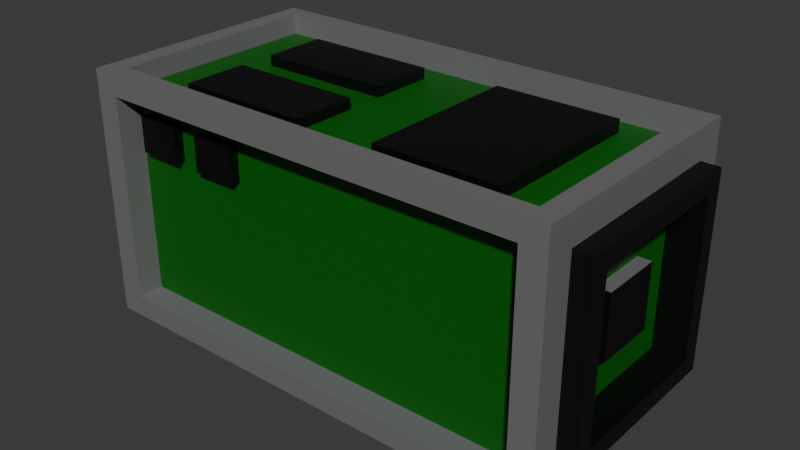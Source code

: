 # Source: alcubierre_drive.blend  (saved by Blender 4.3.34; exported with 4.5.12 LTS)
import bpy
from mathutils import Matrix  # noqa: F401  (used for matrix-valued properties, if any)

bpy.ops.wm.read_factory_settings(use_empty=True)
scene = bpy.context.scene
scene.name = 'Scene'

# ---- collections
col_collection = bpy.data.collections.new('Collection'); scene.collection.children.link(col_collection)

# ---- materials (node trees are filled in below, after node groups)
mat_material_001 = bpy.data.materials.new('Material.001')
mat_material_002 = bpy.data.materials.new('Material.002')
mat_material_003 = bpy.data.materials.new('Material.003')

# ---- material node trees
mat_material_001.use_nodes = True; mat_material_001.node_tree.nodes.clear()
_N = mat_material_001.node_tree.nodes; _L = mat_material_001.node_tree.links
n0 = _N.new('ShaderNodeBsdfPrincipled'); n0.name = 'Principled BSDF'; n0.location = (10, 300)
n0.inputs[0].default_value = (0.214, 0.214, 0.214, 1.0)
n0.inputs[1].default_value = 0.2756
n1 = _N.new('ShaderNodeOutputMaterial'); n1.name = 'Material Output'; n1.location = (300, 300)
_L.new(n0.outputs[0], n1.inputs[0])
n1.is_active_output = True
mat_material_002.use_nodes = True; mat_material_002.node_tree.nodes.clear()
_N = mat_material_002.node_tree.nodes; _L = mat_material_002.node_tree.links
n0 = _N.new('ShaderNodeBsdfPrincipled'); n0.name = 'Principled BSDF'; n0.location = (10, 300)
n0.inputs[0].default_value = (0.0, 0.0, 0.0, 1.0)
n1 = _N.new('ShaderNodeOutputMaterial'); n1.name = 'Material Output'; n1.location = (300, 300)
_L.new(n0.outputs[0], n1.inputs[0])
n1.is_active_output = True
mat_material_003.use_nodes = True; mat_material_003.node_tree.nodes.clear()
_N = mat_material_003.node_tree.nodes; _L = mat_material_003.node_tree.links
n0 = _N.new('ShaderNodeBsdfPrincipled'); n0.name = 'Principled BSDF'; n0.location = (10, 300)
n0.inputs[0].default_value = (0.000844, 0.111, 0.0, 1.0)
n1 = _N.new('ShaderNodeOutputMaterial'); n1.name = 'Material Output'; n1.location = (300, 300)
_L.new(n0.outputs[0], n1.inputs[0])
n1.is_active_output = True

# ---- world
world_world = bpy.data.worlds.new('World'); scene.world = world_world
world_world.use_nodes = True; world_world.node_tree.nodes.clear()
_N = world_world.node_tree.nodes; _L = world_world.node_tree.links
n0 = _N.new('ShaderNodeOutputWorld'); n0.name = 'World Output'; n0.location = (300, 300)
n1 = _N.new('ShaderNodeBackground'); n1.name = 'Background'; n1.location = (10, 300)
n1.inputs[0].default_value = (0.05088, 0.05088, 0.05088, 1.0)
_L.new(n1.outputs[0], n0.inputs[0])
n0.is_active_output = True
world_world.color = (0.05088, 0.05088, 0.05088)
world_world.sun_shadow_jitter_overblur = 0.0

# ---- meshes
me_cube_001 = bpy.data.meshes.new('Cube.001')
me_cube_001.from_pydata([(-0.4814, -0.1933, -0.1933), (-0.44, -0.2128, 0.25), (-0.4814, 0.1933, -0.1933), (-0.44, 0.2128, 0.25), (0.4324, -0.25, -0.2068), (0.44, -0.2128, 0.25), (0.4814, 0.1911, -0.1911), (0.44, 0.2128, 0.25), (-0.4814, -0.1933, 0.1933), (-0.4814, 0.1933, 0.1933), (0.4814, 0.1911, 0.1911), (0.4324, -0.25, 0.2068), (-0.44, -0.2128, 0.2111), (-0.44, 0.2128, 0.2111), (0.44, 0.2128, 0.2111), (0.44, -0.2128, 0.2111), (-0.44, 0.1277, 0.2111), (-0.44, 0.04256, 0.2111), (0.345, -0.1681, 0.2111), (0.345, 0.1681, 0.2111), (0.1005, -0.1681, 0.2111), (0.1005, 0.1681, 0.2111), (-0.44, -0.04256, 0.2111), (-0.44, -0.1277, 0.2111), (-0.44, -0.2128, 0.2111), (-0.44, 0.2128, 0.2111), (-0.264, 0.2128, 0.2111), (-0.088, 0.2128, 0.2111), (-0.088, -0.2128, 0.2111), (-0.264, -0.2128, 0.2111), (-0.06289, 0.1683, 0.2111), (-0.06289, 0.03786, 0.2111), (-0.06289, -0.03501, 0.2111), (-0.06289, -0.1654, 0.2111), (-0.3325, 0.1683, 0.2111), (-0.3325, 0.03786, 0.2111), (-0.3325, -0.03501, 0.2111), (-0.3325, -0.1654, 0.2111), (0.088, -0.2128, 0.2111), (0.264, -0.2128, 0.2111), (0.264, 0.2128, 0.2111), (0.088, 0.2128, 0.2111), (-0.06289, 0.1683, 0.2324), (-0.06289, 0.03786, 0.2324), (-0.06289, -0.03501, 0.2324), (-0.06289, -0.1654, 0.2324), (-0.3325, 0.1683, 0.2324), (-0.3325, 0.03786, 0.2324), (-0.3325, -0.03501, 0.2324), (-0.3325, -0.1654, 0.2324), (0.345, 0.1681, 0.2356), (0.345, -0.1681, 0.2356), (0.1005, 0.1681, 0.2356), (0.1005, -0.1681, 0.2356), (-0.3896, 0.25, -0.1985), (-0.4324, -0.25, -0.2068), (-0.4324, -0.25, 0.2068), (-0.3896, 0.25, -0.007979), (-0.4459, 0.1933, -0.1933), (-0.4459, -0.1933, -0.1933), (-0.4459, -0.1933, 0.1933), (-0.4459, 0.1933, 0.1933), (-0.4459, 0.1933, -0.1933), (-0.4459, -0.1933, -0.1933), (-0.4459, -0.1933, 0.1933), (-0.4459, 0.1933, 0.1933), (-0.4459, 0.116, -0.1933), (-0.4459, 0.03866, -0.1933), (-0.4459, -0.03866, -0.1933), (-0.4459, -0.116, -0.1933), (-0.4459, -0.116, 0.1933), (-0.4459, -0.03866, 0.1933), (-0.4459, 0.03866, 0.1933), (-0.4459, 0.116, 0.1933), (-0.4459, -0.1933, -0.06443), (-0.4459, -0.1933, 0.06443), (-0.4459, 0.1933, 0.06443), (-0.4459, 0.1933, -0.06443), (-0.4459, -0.164, 0.1475), (-0.4459, -0.164, -0.1475), (-0.4459, -0.05466, 0.1475), (-0.4459, -0.05466, -0.1475), (-0.4459, 0.05466, 0.1475), (-0.4459, 0.05466, -0.1475), (-0.4459, 0.164, 0.1475), (-0.4459, 0.164, -0.1475), (-0.4675, -0.164, 0.1475), (-0.4675, -0.164, -0.1475), (-0.4675, -0.05466, 0.1475), (-0.4675, -0.05466, -0.1475), (-0.4675, 0.05466, 0.1475), (-0.4675, 0.05466, -0.1475), (-0.4675, 0.164, 0.1475), (-0.4675, 0.164, -0.1475), (-0.4814, -0.25, -0.25), (-0.4814, -0.25, 0.25), (0.4814, -0.1911, 0.1911), (0.4814, -0.1911, -0.1911), (-0.4324, -0.1975, -0.2068), (-0.4324, -0.1975, 0.2068), (0.4324, -0.1975, 0.2068), (0.4324, -0.1975, -0.2068), (-0.4324, -0.1975, -0.2068), (-0.4324, -0.1975, 0.2068), (0.4324, -0.1975, 0.2068), (0.4324, -0.1975, -0.2068), (-0.2594, -0.1975, -0.2068), (-0.08647, -0.1975, -0.2068), (0.08647, -0.1975, -0.2068), (0.2594, -0.1975, -0.2068), (0.2594, -0.1975, 0.2068), (0.08647, -0.1975, 0.2068), (-0.08647, -0.1975, 0.2068), (-0.2594, -0.1975, 0.2068), (-0.4324, -0.1975, -0.06894), (-0.4324, -0.1975, 0.06894), (0.4324, -0.1975, 0.06894), (0.4324, -0.1975, -0.06894), (-0.1774, -0.1975, 0.1664), (-0.1774, -0.1975, 0.09626), (-0.2653, -0.1975, 0.1664), (-0.2653, -0.1975, 0.09626), (-0.3208, -0.1975, 0.1664), (-0.3208, -0.1975, 0.09626), (-0.4087, -0.1975, 0.1664), (-0.4087, -0.1975, 0.09626), (-0.1774, -0.218, 0.1664), (-0.1774, -0.218, 0.09626), (-0.2653, -0.218, 0.1664), (-0.2653, -0.218, 0.09626), (-0.3208, -0.218, 0.1664), (-0.3208, -0.218, 0.09626), (-0.4087, -0.218, 0.1664), (-0.4087, -0.218, 0.09626), (-0.0227, 0.25, -0.007979), (-0.0227, 0.25, -0.1985), (0.4814, -0.25, -0.25), (0.4814, -0.25, 0.25), (0.5186, 0.1546, 0.1546), (0.5186, 0.1546, -0.1546), (0.5186, -0.1546, -0.1546), (0.5186, -0.1546, 0.1546), (0.5186, 0.1911, 0.1911), (0.5186, 0.1911, -0.1911), (0.5186, -0.1911, -0.1911), (0.5186, -0.1911, 0.1911), (0.4544, 0.063, 0.063), (0.4544, 0.063, -0.063), (0.4544, -0.063, -0.063), (0.4544, -0.063, 0.063), (0.4544, 0.1546, 0.1546), (0.4544, 0.1546, -0.1546), (0.4544, -0.1546, -0.1546), (0.4544, -0.1546, 0.1546), (0.4807, 0.063, 0.063), (0.4807, 0.063, -0.063), (0.4807, -0.063, -0.063), (0.4807, -0.063, 0.063), (-0.4814, 0.25, 0.25), (-0.4814, 0.25, -0.25), (0.4814, 0.25, -0.25), (0.4814, 0.25, 0.25), (-0.3226, 0.2003, -0.04276), (-0.3226, 0.2003, -0.1637), (-0.08968, 0.2003, -0.1637), (-0.08968, 0.2003, -0.04276), (-0.3896, 0.2003, -0.007979), (-0.3896, 0.2003, -0.1985), (-0.0227, 0.2003, -0.1985), (-0.0227, 0.2003, -0.007979), (-0.3226, 0.2003, -0.04276), (-0.3226, 0.2003, -0.1637), (-0.08968, 0.2003, -0.1637), (-0.08968, 0.2003, -0.04276), (-0.1673, 0.2003, -0.1637), (-0.2449, 0.2003, -0.1637), (-0.2449, 0.2003, -0.04276), (-0.1673, 0.2003, -0.04276), (-0.3226, 0.2358, -0.04276), (-0.3226, 0.2358, -0.1637), (-0.2449, 0.2358, -0.1637), (-0.1673, 0.2358, -0.04276), (-0.08968, 0.2358, -0.04276), (-0.08968, 0.2358, -0.1637), (-0.1673, 0.2358, -0.1637), (-0.2449, 0.2358, -0.04276)], [], [(8, 9, 61, 60), (57, 134, 169, 166), (10, 96, 145, 142), (11, 56, 99, 100), (159, 160, 136, 94), (5, 7, 14, 15), (1, 3, 158, 95), (3, 7, 161, 158), (7, 5, 137, 161), (5, 1, 95, 137), (3, 1, 12, 13), (1, 5, 15, 12), (7, 3, 13, 14), (31, 35, 36, 32), (40, 41, 21, 19), (36, 37, 49, 48), (27, 26, 34, 30), (37, 23, 24, 29), (33, 37, 29, 28), (35, 31, 43, 47), (26, 25, 16, 34), (34, 16, 17, 35), (35, 17, 22, 36), (36, 22, 23, 37), (18, 20, 38, 39), (21, 20, 53, 52), (42, 46, 47, 43), (44, 48, 49, 45), (34, 35, 47, 46), (33, 32, 44, 45), (31, 30, 42, 43), (32, 36, 48, 44), (30, 34, 46, 42), (37, 33, 45, 49), (30, 21, 41, 27), (20, 21, 30, 31, 32, 33), (28, 38, 20, 33), (19, 14, 40), (15, 18, 39), (15, 14, 19, 18), (50, 52, 53, 51), (20, 18, 51, 53), (18, 19, 50, 51), (19, 21, 52, 50), (0, 2, 159, 94), (8, 0, 94, 95), (9, 8, 95, 158), (2, 9, 158, 159), (75, 64, 70, 78), (2, 0, 59, 58), (9, 2, 58, 61), (0, 8, 60, 59), (84, 73, 65, 76), (78, 70, 71, 80), (80, 71, 72, 82), (82, 72, 73, 84), (67, 83, 85, 66), (81, 79, 87, 89), (68, 81, 83, 67), (81, 80, 82, 83), (69, 79, 81, 68), (80, 81, 89, 88), (66, 85, 77, 62), (85, 84, 76, 77), (63, 74, 79, 69), (74, 75, 78, 79), (91, 90, 92, 93), (87, 86, 88, 89), (79, 78, 86, 87), (85, 83, 91, 93), (78, 80, 88, 86), (82, 84, 92, 90), (84, 85, 93, 92), (83, 82, 90, 91), (55, 56, 95, 94), (11, 4, 136, 137), (4, 55, 94, 136), (56, 11, 137, 95), (116, 104, 110, 118), (4, 11, 100, 101), (55, 4, 101, 98), (56, 55, 98, 99), (124, 113, 103, 115), (118, 110, 111, 120), (120, 111, 112, 122), (122, 112, 113, 124), (107, 123, 125, 106), (123, 122, 130, 131), (108, 121, 123, 107), (121, 120, 122, 123), (109, 119, 121, 108), (124, 125, 133, 132), (106, 125, 114, 102), (125, 124, 115, 114), (105, 117, 119, 109), (117, 116, 118, 119), (131, 130, 132, 133), (127, 126, 128, 129), (120, 121, 129, 128), (121, 119, 127, 129), (119, 118, 126, 127), (125, 123, 131, 133), (118, 120, 128, 126), (122, 124, 132, 130), (10, 6, 160, 161), (6, 97, 136, 160), (96, 10, 161, 137), (97, 96, 137, 136), (138, 141, 153, 150), (6, 10, 142, 143), (96, 97, 144, 145), (97, 6, 143, 144), (138, 139, 143, 142), (139, 140, 144, 143), (141, 138, 142, 145), (140, 141, 145, 144), (146, 149, 157, 154), (139, 138, 150, 151), (141, 140, 152, 153), (140, 139, 151, 152), (146, 147, 151, 150), (147, 148, 152, 151), (149, 146, 150, 153), (148, 149, 153, 152), (155, 154, 157, 156), (147, 146, 154, 155), (149, 148, 156, 157), (148, 147, 155, 156), (57, 54, 159, 158), (54, 135, 160, 159), (134, 57, 158, 161), (135, 134, 161, 160), (177, 173, 182, 181), (54, 57, 166, 167), (134, 135, 168, 169), (135, 54, 167, 168), (162, 163, 167, 166), (163, 164, 168, 167), (165, 162, 166, 169), (164, 165, 169, 168), (172, 174, 184, 183), (175, 176, 177, 174), (179, 178, 185, 180), (184, 181, 182, 183), (171, 170, 178, 179), (174, 177, 181, 184), (173, 172, 183, 182), (175, 171, 179, 180), (176, 175, 180, 185), (170, 176, 185, 178)])
me_cube_001.polygons.foreach_set('material_index', [0, 0, 1, 0, 0, 0, 0, 0, 0, 0, 0, 0, 0, 2, 2, 1, 2, 2, 2, 1, 2, 2, 2, 2, 2, 1, 1, 1, 1, 1, 1, 1, 1, 1, 2, 2, 2, 2, 2, 2, 1, 1, 1, 1, 0, 0, 0, 0, 2, 0, 0, 0, 2, 2, 2, 2, 2, 1, 2, 2, 2, 1, 2, 2, 2, 2, 1, 1, 1, 1, 1, 1, 1, 1, 0, 0, 0, 0, 2, 0, 0, 0, 2, 2, 2, 2, 2, 1, 2, 2, 2, 1, 2, 2, 2, 2, 1, 1, 1, 1, 1, 1, 1, 1, 0, 0, 0, 0, 1, 1, 1, 1, 1, 1, 1, 1, 0, 1, 0, 1, 2, 2, 2, 2, 1, 1, 1, 1, 0, 0, 0, 0, 1, 0, 0, 0, 2, 2, 2, 2, 1, 2, 1, 1, 1, 1, 1, 1, 1, 1])
_uv = me_cube_001.uv_layers.new(name='UVMap')
_uv.uv.foreach_set('vector', [0.5967, 0.02835, 0.5967, 0.2217, 0.5967, 0.2217, 0.5967, 0.02835, 0.5476, 0.3274, 0.5476, 0.4226, 0.5476, 0.4226, 0.5476, 0.3274, 0.5956, 0.5294, 0.5956, 0.7206, 0.5956, 0.7206, 0.5956, 0.5294, 0.6034, 0.7716, 0.6034, 0.9784, 0.6034, 0.9784, 0.6034, 0.7716, 0.125, 0.5, 0.375, 0.5, 0.375, 0.75, 0.125, 0.75, 0.6436, 0.7314, 0.6436, 0.5186, 0.6436, 0.5186, 0.6436, 0.7314, 0.8564, 0.7314, 0.8564, 0.5186, 0.875, 0.5, 0.875, 0.75, 0.8564, 0.5186, 0.6436, 0.5186, 0.625, 0.5, 0.875, 0.5, 0.6436, 0.5186, 0.6436, 0.7314, 0.625, 0.75, 0.625, 0.5, 0.6436, 0.7314, 0.8564, 0.7314, 0.875, 0.75, 0.625, 0.75, 0.8564, 0.5186, 0.8564, 0.7314, 0.8564, 0.7314, 0.8564, 0.5186, 0.8564, 0.7314, 0.6436, 0.7314, 0.6436, 0.7314, 0.8564, 0.7314, 0.6436, 0.5186, 0.8564, 0.5186, 0.8564, 0.5186, 0.6436, 0.5186, 0.7713, 0.6037, 0.8138, 0.6037, 0.8138, 0.6463, 0.7713, 0.6463, 0.6862, 0.5186, 0.7287, 0.5186, 0.7287, 0.5895, 0.6862, 0.5895, 0.8138, 0.6463, 0.8138, 0.6888, 0.8138, 0.6888, 0.8138, 0.6463, 0.7713, 0.5186, 0.8138, 0.5186, 0.8138, 0.5612, 0.7713, 0.5612, 0.8138, 0.6888, 0.8564, 0.6888, 0.8564, 0.7314, 0.8138, 0.7314, 0.7713, 0.6888, 0.8138, 0.6888, 0.8138, 0.7314, 0.7713, 0.7314, 0.8138, 0.6037, 0.7713, 0.6037, 0.7713, 0.6037, 0.8138, 0.6037, 0.8138, 0.5186, 0.8564, 0.5186, 0.8564, 0.5612, 0.8138, 0.5612, 0.8138, 0.5612, 0.8564, 0.5612, 0.8564, 0.6037, 0.8138, 0.6037, 0.8138, 0.6037, 0.8564, 0.6037, 0.8564, 0.6463, 0.8138, 0.6463, 0.8138, 0.6463, 0.8564, 0.6463, 0.8564, 0.6888, 0.8138, 0.6888, 0.6862, 0.6605, 0.7287, 0.6605, 0.7287, 0.7314, 0.6862, 0.7314, 0.7287, 0.5895, 0.7287, 0.6605, 0.7287, 0.6605, 0.7287, 0.5895, 0.7713, 0.5612, 0.8138, 0.5612, 0.8138, 0.6037, 0.7713, 0.6037, 0.7713, 0.6463, 0.8138, 0.6463, 0.8138, 0.6888, 0.7713, 0.6888, 0.8138, 0.5612, 0.8138, 0.6037, 0.8138, 0.6037, 0.8138, 0.5612, 0.7713, 0.6888, 0.7713, 0.6463, 0.7713, 0.6463, 0.7713, 0.6888, 0.7713, 0.6037, 0.7713, 0.5612, 0.7713, 0.5612, 0.7713, 0.6037, 0.7713, 0.6463, 0.8138, 0.6463, 0.8138, 0.6463, 0.7713, 0.6463, 0.7713, 0.5612, 0.8138, 0.5612, 0.8138, 0.5612, 0.7713, 0.5612, 0.8138, 0.6888, 0.7713, 0.6888, 0.7713, 0.6888, 0.8138, 0.6888, 0.7713, 0.5612, 0.7287, 0.5895, 0.7287, 0.5186, 0.7713, 0.5186, 0.7287, 0.6605, 0.7287, 0.5895, 0.7713, 0.5612, 0.7713, 0.6037, 0.7713, 0.6463, 0.7713, 0.6888, 0.7713, 0.7314, 0.7287, 0.7314, 0.7287, 0.6605, 0.7713, 0.6888, 0.6862, 0.5895, 0.0, 0.0, 0.6862, 0.5186, 0.0, 0.0, 0.6862, 0.6605, 0.6862, 0.7314, 0.0, 0.0, 0.0, 0.0, 0.6862, 0.5895, 0.6862, 0.6605, 0.6862, 0.5895, 0.7287, 0.5895, 0.7287, 0.6605, 0.6862, 0.6605, 0.7287, 0.6605, 0.6862, 0.6605, 0.6862, 0.6605, 0.7287, 0.6605, 0.6862, 0.6605, 0.6862, 0.5895, 0.6862, 0.5895, 0.6862, 0.6605, 0.6862, 0.5895, 0.7287, 0.5895, 0.7287, 0.5895, 0.6862, 0.5895, 0.4033, 0.02835, 0.4033, 0.2217, 0.375, 0.25, 0.375, 0.0, 0.5967, 0.02835, 0.4033, 0.02835, 0.375, 0.0, 0.625, 0.0, 0.5967, 0.2217, 0.5967, 0.02835, 0.625, 0.0, 0.625, 0.25, 0.4033, 0.2217, 0.5967, 0.2217, 0.625, 0.25, 0.375, 0.25, 0.5322, 0.02835, 0.5967, 0.02835, 0.5967, 0.06701, 0.5322, 0.06701, 0.4033, 0.2217, 0.4033, 0.02835, 0.4033, 0.02835, 0.4033, 0.2217, 0.5967, 0.2217, 0.4033, 0.2217, 0.4033, 0.2217, 0.5967, 0.2217, 0.4033, 0.02835, 0.5967, 0.02835, 0.5967, 0.02835, 0.4033, 0.02835, 0.5322, 0.183, 0.5967, 0.183, 0.5967, 0.2217, 0.5322, 0.2217, 0.5322, 0.06701, 0.5967, 0.06701, 0.5967, 0.1057, 0.5322, 0.1057, 0.5322, 0.1057, 0.5967, 0.1057, 0.5967, 0.1443, 0.5322, 0.1443, 0.5322, 0.1443, 0.5967, 0.1443, 0.5967, 0.183, 0.5322, 0.183, 0.4033, 0.1443, 0.4678, 0.1443, 0.4678, 0.183, 0.4033, 0.183, 0.4678, 0.1057, 0.4678, 0.06701, 0.4678, 0.06701, 0.4678, 0.1057, 0.4033, 0.1057, 0.4678, 0.1057, 0.4678, 0.1443, 0.4033, 0.1443, 0.4678, 0.1057, 0.5322, 0.1057, 0.5322, 0.1443, 0.4678, 0.1443, 0.4033, 0.06701, 0.4678, 0.06701, 0.4678, 0.1057, 0.4033, 0.1057, 0.5322, 0.1057, 0.4678, 0.1057, 0.4678, 0.1057, 0.5322, 0.1057, 0.4033, 0.183, 0.4678, 0.183, 0.4678, 0.2217, 0.4033, 0.2217, 0.4678, 0.183, 0.5322, 0.183, 0.5322, 0.2217, 0.4678, 0.2217, 0.4033, 0.02835, 0.4678, 0.02835, 0.4678, 0.06701, 0.4033, 0.06701, 0.4678, 0.02835, 0.5322, 0.02835, 0.5322, 0.06701, 0.4678, 0.06701, 0.4678, 0.1443, 0.5322, 0.1443, 0.5322, 0.183, 0.4678, 0.183, 0.4678, 0.06701, 0.5322, 0.06701, 0.5322, 0.1057, 0.4678, 0.1057, 0.4678, 0.06701, 0.5322, 0.06701, 0.5322, 0.06701, 0.4678, 0.06701, 0.4678, 0.183, 0.4678, 0.1443, 0.4678, 0.1443, 0.4678, 0.183, 0.5322, 0.06701, 0.5322, 0.1057, 0.5322, 0.1057, 0.5322, 0.06701, 0.5322, 0.1443, 0.5322, 0.183, 0.5322, 0.183, 0.5322, 0.1443, 0.5322, 0.183, 0.4678, 0.183, 0.4678, 0.183, 0.5322, 0.183, 0.4678, 0.1443, 0.5322, 0.1443, 0.5322, 0.1443, 0.4678, 0.1443, 0.3966, 0.9784, 0.6034, 0.9784, 0.625, 1.0, 0.375, 1.0, 0.6034, 0.7716, 0.3966, 0.7716, 0.375, 0.75, 0.625, 0.75, 0.3966, 0.7716, 0.3966, 0.9784, 0.375, 1.0, 0.375, 0.75, 0.6034, 0.9784, 0.6034, 0.7716, 0.625, 0.75, 0.625, 1.0, 0.5345, 0.7716, 0.6034, 0.7716, 0.6034, 0.813, 0.5345, 0.813, 0.3966, 0.7716, 0.6034, 0.7716, 0.6034, 0.7716, 0.3966, 0.7716, 0.3966, 0.9784, 0.3966, 0.7716, 0.3966, 0.7716, 0.3966, 0.9784, 0.6034, 0.9784, 0.3966, 0.9784, 0.3966, 0.9784, 0.6034, 0.9784, 0.5345, 0.937, 0.6034, 0.937, 0.6034, 0.9784, 0.5345, 0.9784, 0.5345, 0.813, 0.6034, 0.813, 0.6034, 0.8543, 0.5345, 0.8543, 0.5345, 0.8543, 0.6034, 0.8543, 0.6034, 0.8957, 0.5345, 0.8957, 0.5345, 0.8957, 0.6034, 0.8957, 0.6034, 0.937, 0.5345, 0.937, 0.3966, 0.8957, 0.4655, 0.8957, 0.4655, 0.937, 0.3966, 0.937, 0.4655, 0.8957, 0.5345, 0.8957, 0.5345, 0.8957, 0.4655, 0.8957, 0.3966, 0.8543, 0.4655, 0.8543, 0.4655, 0.8957, 0.3966, 0.8957, 0.4655, 0.8543, 0.5345, 0.8543, 0.5345, 0.8957, 0.4655, 0.8957, 0.3966, 0.813, 0.4655, 0.813, 0.4655, 0.8543, 0.3966, 0.8543, 0.5345, 0.937, 0.4655, 0.937, 0.4655, 0.937, 0.5345, 0.937, 0.3966, 0.937, 0.4655, 0.937, 0.4655, 0.9784, 0.3966, 0.9784, 0.4655, 0.937, 0.5345, 0.937, 0.5345, 0.9784, 0.4655, 0.9784, 0.3966, 0.7716, 0.4655, 0.7716, 0.4655, 0.813, 0.3966, 0.813, 0.4655, 0.7716, 0.5345, 0.7716, 0.5345, 0.813, 0.4655, 0.813, 0.4655, 0.8957, 0.5345, 0.8957, 0.5345, 0.937, 0.4655, 0.937, 0.4655, 0.813, 0.5345, 0.813, 0.5345, 0.8543, 0.4655, 0.8543, 0.5345, 0.8543, 0.4655, 0.8543, 0.4655, 0.8543, 0.5345, 0.8543, 0.4655, 0.8543, 0.4655, 0.813, 0.4655, 0.813, 0.4655, 0.8543, 0.4655, 0.813, 0.5345, 0.813, 0.5345, 0.813, 0.4655, 0.813, 0.4655, 0.937, 0.4655, 0.8957, 0.4655, 0.8957, 0.4655, 0.937, 0.5345, 0.813, 0.5345, 0.8543, 0.5345, 0.8543, 0.5345, 0.813, 0.5345, 0.8957, 0.5345, 0.937, 0.5345, 0.937, 0.5345, 0.8957, 0.5956, 0.5294, 0.4044, 0.5294, 0.375, 0.5, 0.625, 0.5, 0.4044, 0.5294, 0.4044, 0.7206, 0.375, 0.75, 0.375, 0.5, 0.5956, 0.7206, 0.5956, 0.5294, 0.625, 0.5, 0.625, 0.75, 0.4044, 0.7206, 0.5956, 0.7206, 0.625, 0.75, 0.375, 0.75, 0.5773, 0.5477, 0.5773, 0.7023, 0.5773, 0.7023, 0.5773, 0.5477, 0.4044, 0.5294, 0.5956, 0.5294, 0.5956, 0.5294, 0.4044, 0.5294, 0.5956, 0.7206, 0.4044, 0.7206, 0.4044, 0.7206, 0.5956, 0.7206, 0.4044, 0.7206, 0.4044, 0.5294, 0.4044, 0.5294, 0.4044, 0.7206, 0.5773, 0.5477, 0.4227, 0.5477, 0.4044, 0.5294, 0.5956, 0.5294, 0.4227, 0.5477, 0.4227, 0.7023, 0.4044, 0.7206, 0.4044, 0.5294, 0.5773, 0.7023, 0.5773, 0.5477, 0.5956, 0.5294, 0.5956, 0.7206, 0.4227, 0.7023, 0.5773, 0.7023, 0.5956, 0.7206, 0.4044, 0.7206, 0.5315, 0.5935, 0.5315, 0.6565, 0.5315, 0.6565, 0.5315, 0.5935, 0.4227, 0.5477, 0.5773, 0.5477, 0.5773, 0.5477, 0.4227, 0.5477, 0.5773, 0.7023, 0.4227, 0.7023, 0.4227, 0.7023, 0.5773, 0.7023, 0.4227, 0.7023, 0.4227, 0.5477, 0.4227, 0.5477, 0.4227, 0.7023, 0.5315, 0.5935, 0.4685, 0.5935, 0.4227, 0.5477, 0.5773, 0.5477, 0.4685, 0.5935, 0.4685, 0.6565, 0.4227, 0.7023, 0.4227, 0.5477, 0.5315, 0.6565, 0.5315, 0.5935, 0.5773, 0.5477, 0.5773, 0.7023, 0.4685, 0.6565, 0.5315, 0.6565, 0.5773, 0.7023, 0.4227, 0.7023, 0.4685, 0.5935, 0.5315, 0.5935, 0.5315, 0.6565, 0.4685, 0.6565, 0.4685, 0.5935, 0.5315, 0.5935, 0.5315, 0.5935, 0.4685, 0.5935, 0.5315, 0.6565, 0.4685, 0.6565, 0.4685, 0.6565, 0.5315, 0.6565, 0.4685, 0.6565, 0.4685, 0.5935, 0.4685, 0.5935, 0.4685, 0.6565, 0.5476, 0.3274, 0.4524, 0.3274, 0.375, 0.25, 0.625, 0.25, 0.4524, 0.3274, 0.4524, 0.4226, 0.375, 0.5, 0.375, 0.25, 0.5476, 0.4226, 0.5476, 0.3274, 0.625, 0.25, 0.625, 0.5, 0.4524, 0.4226, 0.5476, 0.4226, 0.625, 0.5, 0.375, 0.5, 0.0, 0.0, 0.0, 0.0, 0.0, 0.0, 0.0, 0.0, 0.4524, 0.3274, 0.5476, 0.3274, 0.5476, 0.3274, 0.4524, 0.3274, 0.5476, 0.4226, 0.4524, 0.4226, 0.4524, 0.4226, 0.5476, 0.4226, 0.4524, 0.4226, 0.4524, 0.3274, 0.4524, 0.3274, 0.4524, 0.4226, 0.5302, 0.3448, 0.4698, 0.3448, 0.4524, 0.3274, 0.5476, 0.3274, 0.4698, 0.3448, 0.4698, 0.4052, 0.4524, 0.4226, 0.4524, 0.3274, 0.5302, 0.4052, 0.5302, 0.3448, 0.5476, 0.3274, 0.5476, 0.4226, 0.4698, 0.4052, 0.5302, 0.4052, 0.5476, 0.4226, 0.4524, 0.4226, 0.0, 0.0, 0.0, 0.0, 0.0, 0.0, 0.0, 0.0, 0.4698, 0.3649, 0.5302, 0.3649, 0.5302, 0.3851, 0.4698, 0.3851, 0.4698, 0.3448, 0.5302, 0.3448, 0.5302, 0.3649, 0.4698, 0.3649, 0.4698, 0.3851, 0.5302, 0.3851, 0.5302, 0.4052, 0.4698, 0.4052, 0.0, 0.0, 0.0, 0.0, 0.0, 0.0, 0.0, 0.0, 0.4698, 0.3851, 0.5302, 0.3851, 0.5302, 0.3851, 0.4698, 0.3851, 0.0, 0.0, 0.0, 0.0, 0.0, 0.0, 0.0, 0.0, 0.0, 0.0, 0.0, 0.0, 0.0, 0.0, 0.0, 0.0, 0.5302, 0.3649, 0.4698, 0.3649, 0.4698, 0.3649, 0.5302, 0.3649, 0.0, 0.0, 0.0, 0.0, 0.0, 0.0, 0.0, 0.0])
me_cube_001.materials.append(mat_material_001)
me_cube_001.materials.append(mat_material_002)
me_cube_001.materials.append(mat_material_003)
me_cube_001.update()

# ---- objects
ob_cube = bpy.data.objects.new('Cube', me_cube_001)

# ---- transforms, parenting, visibility, modifiers, constraints
ob_cube.location = (0.0, 0.0, 0.0)

# ---- collection membership
col_collection.objects.link(ob_cube)

# ---- scene / render settings (as saved in the file)
scene.frame_start = 1; scene.frame_end = 250; scene.frame_set(1)
scene.render.engine = 'BLENDER_EEVEE_NEXT'
bpy.context.view_layer.update()

# ---- added for rendering (the .blend has no active camera and no usable light): camera, sun
cam_auto = bpy.data.cameras.new('AutoCamera')
cam_auto.lens = 50.0
cam_auto.sensor_width = 36.0
cam_auto.clip_end = 1000.0
ob_auto_camera = bpy.data.objects.new('AutoCamera', cam_auto)
scene.collection.objects.link(ob_auto_camera)
ob_auto_camera.location = (1.15181, -1.3598, 0.906531)
ob_auto_camera.rotation_euler = (1.09748, -7.21219e-08, 0.694738)
scene.camera = ob_auto_camera
light_auto_sun = bpy.data.lights.new('AutoSun', 'SUN')
light_auto_sun.energy = 3.0
light_auto_sun.angle = 0.0523599
ob_auto_sun = bpy.data.objects.new('AutoSun', light_auto_sun)
scene.collection.objects.link(ob_auto_sun)
ob_auto_sun.rotation_euler = (0.872665, 0.174533, 0.523599)
bpy.context.view_layer.update()
